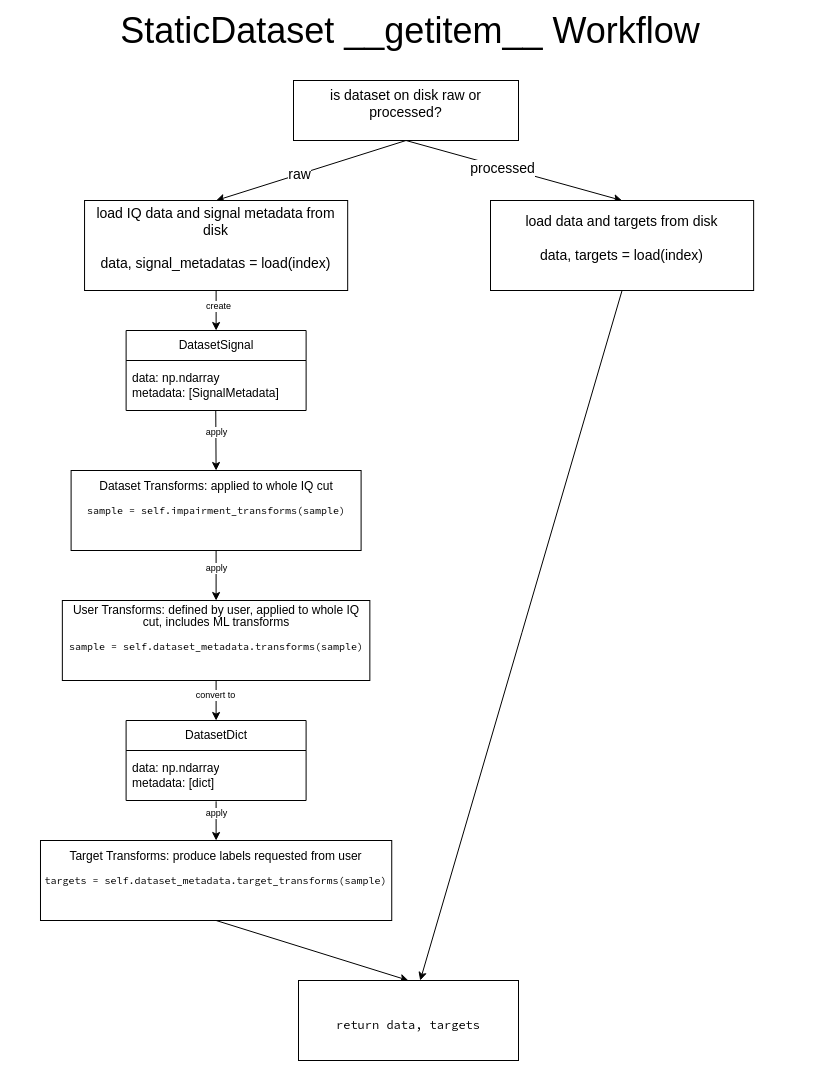

The diagram above was exported from draw.io. Its source (the exported page's mxGraphModel, read from the mxfile embedded in the PNG):
<mxGraphModel dx="1249" dy="959" grid="1" gridSize="10" guides="1" tooltips="1" connect="1" arrows="1" fold="1" page="1" pageScale="1" pageWidth="850" pageHeight="1100" background="#ffffff" math="0" shadow="0">
  <root>
    <mxCell id="0" />
    <mxCell id="1" parent="0" />
    <mxCell id="3" value="StaticDataset __getitem__ Workflow" style="text;html=1;strokeColor=none;fillColor=none;align=center;verticalAlign=middle;whiteSpace=wrap;rounded=0;fontSize=36;" vertex="1" parent="1">
      <mxGeometry x="20" y="10" width="820" height="60" as="geometry" />
    </mxCell>
    <mxCell id="4" style="edgeStyle=none;html=1;entryX=0.5;entryY=0;entryDx=0;entryDy=0;fontSize=9;exitX=0.5;exitY=1;exitDx=0;exitDy=0;" edge="1" parent="1" source="5" target="10">
      <mxGeometry relative="1" as="geometry" />
    </mxCell>
    <mxCell id="5" value="&lt;p style=&quot;line-height: 100%; font-size: 12px;&quot;&gt;Target Transforms: produce labels requested from user&lt;/p&gt;&lt;p style=&quot;line-height: 100%; font-size: 12px;&quot;&gt;&lt;span style=&quot;font-size: 10px; background-color: initial; font-family: &amp;quot;Source Code Pro&amp;quot;;&quot;&gt;targets = self.dataset_metadata.target_transforms(sample)&lt;/span&gt;&lt;/p&gt;&lt;p style=&quot;line-height: 100%;&quot;&gt;&lt;/p&gt;&lt;p style=&quot;line-height: 100%;&quot;&gt;&lt;/p&gt;" style="rounded=0;whiteSpace=wrap;html=1;fontSize=36;align=center;verticalAlign=middle;" vertex="1" parent="1">
      <mxGeometry x="59.99000000000001" y="850" width="351.25" height="80" as="geometry" />
    </mxCell>
    <mxCell id="10" value="&lt;p style=&quot;line-height: 100%;&quot;&gt;&lt;span style=&quot;font-size: 12px;&quot;&gt;&lt;font data-font-src=&quot;https://fonts.googleapis.com/css?family=Source+Code+Pro&quot; face=&quot;Source Code Pro&quot;&gt;return data, targets&lt;/font&gt;&lt;/span&gt;&lt;/p&gt;" style="rounded=0;whiteSpace=wrap;html=1;fontSize=36;align=center;verticalAlign=middle;" vertex="1" parent="1">
      <mxGeometry x="318" y="990" width="220" height="80" as="geometry" />
    </mxCell>
    <mxCell id="11" style="edgeStyle=none;html=1;entryX=0.5;entryY=0;entryDx=0;entryDy=0;fontSize=9;exitX=0.5;exitY=1.017;exitDx=0;exitDy=0;exitPerimeter=0;" edge="1" parent="1" source="14" target="5">
      <mxGeometry relative="1" as="geometry">
        <mxPoint x="271.22" y="870" as="sourcePoint" />
      </mxGeometry>
    </mxCell>
    <mxCell id="12" value="apply" style="edgeLabel;html=1;align=center;verticalAlign=middle;resizable=0;points=[];fontSize=9;" vertex="1" connectable="0" parent="11">
      <mxGeometry x="-0.4173" relative="1" as="geometry">
        <mxPoint as="offset" />
      </mxGeometry>
    </mxCell>
    <mxCell id="13" value="DatasetDict" style="swimlane;fontStyle=0;childLayout=stackLayout;horizontal=1;startSize=30;horizontalStack=0;resizeParent=1;resizeParentMax=0;resizeLast=0;collapsible=1;marginBottom=0;whiteSpace=wrap;html=1;fontSize=12;" vertex="1" parent="1">
      <mxGeometry x="145.60000000000002" y="730" width="180" height="80" as="geometry" />
    </mxCell>
    <mxCell id="14" value="data: np.ndarray&lt;br&gt;metadata: [dict]" style="text;strokeColor=none;fillColor=none;align=left;verticalAlign=middle;spacingLeft=4;spacingRight=4;overflow=hidden;points=[[0,0.5],[1,0.5]];portConstraint=eastwest;rotatable=0;whiteSpace=wrap;html=1;fontSize=12;" vertex="1" parent="13">
      <mxGeometry y="30" width="180" height="50" as="geometry" />
    </mxCell>
    <mxCell id="15" style="edgeStyle=none;html=1;fontSize=9;exitX=0.5;exitY=1;exitDx=0;exitDy=0;" edge="1" parent="1" source="38" target="24">
      <mxGeometry relative="1" as="geometry">
        <mxPoint x="239.18" y="400" as="sourcePoint" />
        <mxPoint x="224.18" y="350" as="targetPoint" />
      </mxGeometry>
    </mxCell>
    <mxCell id="16" value="create" style="edgeLabel;html=1;align=center;verticalAlign=middle;resizable=0;points=[];fontSize=9;" vertex="1" connectable="0" parent="15">
      <mxGeometry x="-0.2149" y="2" relative="1" as="geometry">
        <mxPoint as="offset" />
      </mxGeometry>
    </mxCell>
    <mxCell id="19" style="edgeStyle=none;html=1;fontSize=9;exitX=0.5;exitY=1;exitDx=0;exitDy=0;entryX=0.5;entryY=0;entryDx=0;entryDy=0;" edge="1" parent="1" source="21" target="13">
      <mxGeometry relative="1" as="geometry">
        <mxPoint x="481.23" y="860" as="sourcePoint" />
        <mxPoint x="194.18" y="750" as="targetPoint" />
      </mxGeometry>
    </mxCell>
    <mxCell id="20" value="convert to" style="edgeLabel;html=1;align=center;verticalAlign=middle;resizable=0;points=[];fontSize=9;" vertex="1" connectable="0" parent="19">
      <mxGeometry x="-0.2842" y="-1" relative="1" as="geometry">
        <mxPoint as="offset" />
      </mxGeometry>
    </mxCell>
    <mxCell id="21" value="&lt;p style=&quot;line-height: 100%; font-size: 12px;&quot;&gt;User Transforms: defined by user, applied to whole IQ cut, includes ML transforms&lt;/p&gt;&lt;p style=&quot;line-height: 100%; font-size: 12px;&quot;&gt;&lt;span style=&quot;font-size: 10px; font-family: &amp;quot;Source Code Pro&amp;quot;; background-color: initial;&quot;&gt;sample = self.dataset_metadata.transforms(sample)&lt;/span&gt;&lt;/p&gt;&lt;p style=&quot;line-height: 100%;&quot;&gt;&lt;/p&gt;" style="rounded=0;whiteSpace=wrap;html=1;fontSize=36;align=center;verticalAlign=middle;" vertex="1" parent="1">
      <mxGeometry x="81.85000000000001" y="610" width="307.5" height="80" as="geometry" />
    </mxCell>
    <mxCell id="22" style="edgeStyle=none;html=1;fontSize=9;exitX=0.498;exitY=1;exitDx=0;exitDy=0;entryX=0.5;entryY=0;entryDx=0;entryDy=0;exitPerimeter=0;" edge="1" parent="1" source="25" target="34">
      <mxGeometry relative="1" as="geometry">
        <mxPoint x="384.79" y="535" as="targetPoint" />
        <mxPoint x="325.29" y="519.9000000000001" as="sourcePoint" />
      </mxGeometry>
    </mxCell>
    <mxCell id="23" value="apply" style="edgeLabel;html=1;align=center;verticalAlign=middle;resizable=0;points=[];fontSize=9;" vertex="1" connectable="0" parent="22">
      <mxGeometry x="-0.3046" relative="1" as="geometry">
        <mxPoint as="offset" />
      </mxGeometry>
    </mxCell>
    <mxCell id="24" value="DatasetSignal" style="swimlane;fontStyle=0;childLayout=stackLayout;horizontal=1;startSize=30;horizontalStack=0;resizeParent=1;resizeParentMax=0;resizeLast=0;collapsible=1;marginBottom=0;whiteSpace=wrap;html=1;fontSize=12;" vertex="1" parent="1">
      <mxGeometry x="145.61" y="340" width="180" height="80" as="geometry" />
    </mxCell>
    <mxCell id="25" value="data: np.ndarray&lt;br&gt;metadata: [SignalMetadata]" style="text;strokeColor=none;fillColor=none;align=left;verticalAlign=middle;spacingLeft=4;spacingRight=4;overflow=hidden;points=[[0,0.5],[1,0.5]];portConstraint=eastwest;rotatable=0;whiteSpace=wrap;html=1;fontSize=12;" vertex="1" parent="24">
      <mxGeometry y="30" width="180" height="50" as="geometry" />
    </mxCell>
    <mxCell id="34" value="&lt;p style=&quot;line-height: 100%; font-size: 12px;&quot;&gt;Dataset Transforms: applied to whole IQ cut&lt;/p&gt;&lt;p style=&quot;line-height: 100%; font-size: 12px;&quot;&gt;&lt;span style=&quot;font-size: 10px; font-family: &amp;quot;Source Code Pro&amp;quot;; background-color: initial;&quot;&gt;sample = self.impairment_transforms(sample)&lt;/span&gt;&lt;/p&gt;&lt;p style=&quot;line-height: 100%;&quot;&gt;&lt;/p&gt;&lt;p style=&quot;line-height: 100%;&quot;&gt;&lt;/p&gt;" style="rounded=0;whiteSpace=wrap;html=1;fontSize=36;align=center;verticalAlign=middle;" vertex="1" parent="1">
      <mxGeometry x="90.6" y="480" width="290" height="80" as="geometry" />
    </mxCell>
    <mxCell id="35" style="edgeStyle=none;html=1;fontSize=9;exitX=0.5;exitY=1;exitDx=0;exitDy=0;entryX=0.5;entryY=0;entryDx=0;entryDy=0;" edge="1" parent="1" source="34" target="21">
      <mxGeometry relative="1" as="geometry">
        <mxPoint x="414.8" y="560" as="targetPoint" />
        <mxPoint x="339.61999999999995" y="559.45" as="sourcePoint" />
      </mxGeometry>
    </mxCell>
    <mxCell id="36" value="apply" style="edgeLabel;html=1;align=center;verticalAlign=middle;resizable=0;points=[];fontSize=9;" vertex="1" connectable="0" parent="35">
      <mxGeometry x="-0.3046" relative="1" as="geometry">
        <mxPoint as="offset" />
      </mxGeometry>
    </mxCell>
    <mxCell id="41" style="edgeStyle=none;html=1;exitX=0.5;exitY=1;exitDx=0;exitDy=0;entryX=0.5;entryY=0;entryDx=0;entryDy=0;fontSize=14;" edge="1" parent="1" source="37" target="38">
      <mxGeometry relative="1" as="geometry" />
    </mxCell>
    <mxCell id="42" value="raw" style="edgeLabel;html=1;align=center;verticalAlign=middle;resizable=0;points=[];fontSize=14;" vertex="1" connectable="0" parent="41">
      <mxGeometry x="0.1298" y="-1" relative="1" as="geometry">
        <mxPoint x="1" as="offset" />
      </mxGeometry>
    </mxCell>
    <mxCell id="43" style="edgeStyle=none;html=1;exitX=0.5;exitY=1;exitDx=0;exitDy=0;entryX=0.5;entryY=0;entryDx=0;entryDy=0;fontSize=14;" edge="1" parent="1" source="37" target="39">
      <mxGeometry relative="1" as="geometry" />
    </mxCell>
    <mxCell id="44" value="processed" style="edgeLabel;html=1;align=center;verticalAlign=middle;resizable=0;points=[];fontSize=14;" vertex="1" connectable="0" parent="43">
      <mxGeometry x="-0.1087" y="-1" relative="1" as="geometry">
        <mxPoint as="offset" />
      </mxGeometry>
    </mxCell>
    <mxCell id="37" value="&lt;font style=&quot;font-size: 14px;&quot;&gt;is dataset on disk raw or processed?&lt;/font&gt;&lt;p style=&quot;line-height: 100%; font-size: 14px;&quot;&gt;&lt;/p&gt;&lt;p style=&quot;line-height: 100%; font-size: 14px;&quot;&gt;&lt;/p&gt;&lt;p style=&quot;line-height: 100%; font-size: 14px;&quot;&gt;&lt;/p&gt;&lt;p style=&quot;line-height: 100%; font-size: 14px;&quot;&gt;&lt;/p&gt;" style="rounded=0;whiteSpace=wrap;html=1;fontSize=14;align=center;verticalAlign=middle;" vertex="1" parent="1">
      <mxGeometry x="313" y="90" width="225" height="60" as="geometry" />
    </mxCell>
    <mxCell id="38" value="&lt;font style=&quot;font-size: 14px;&quot;&gt;load IQ data and signal metadata from disk&lt;br&gt;&lt;br&gt;data, signal_metadatas = load(index)&lt;br&gt;&lt;/font&gt;&lt;p style=&quot;line-height: 100%; font-size: 14px;&quot;&gt;&lt;/p&gt;&lt;p style=&quot;line-height: 100%; font-size: 14px;&quot;&gt;&lt;/p&gt;&lt;p style=&quot;line-height: 100%; font-size: 14px;&quot;&gt;&lt;/p&gt;&lt;p style=&quot;line-height: 100%; font-size: 14px;&quot;&gt;&lt;/p&gt;" style="rounded=0;whiteSpace=wrap;html=1;fontSize=14;align=center;verticalAlign=middle;" vertex="1" parent="1">
      <mxGeometry x="104.05000000000001" y="210" width="263.13" height="90" as="geometry" />
    </mxCell>
    <mxCell id="40" style="edgeStyle=none;html=1;exitX=0.5;exitY=1;exitDx=0;exitDy=0;fontSize=14;" edge="1" parent="1" source="39" target="10">
      <mxGeometry relative="1" as="geometry">
        <mxPoint x="510" y="690" as="targetPoint" />
      </mxGeometry>
    </mxCell>
    <mxCell id="39" value="&lt;font style=&quot;font-size: 14px;&quot;&gt;load data and targets from disk&lt;br&gt;&lt;br&gt;data, targets = load(index)&lt;br&gt;&lt;/font&gt;&lt;p style=&quot;line-height: 100%; font-size: 14px;&quot;&gt;&lt;/p&gt;&lt;p style=&quot;line-height: 100%; font-size: 14px;&quot;&gt;&lt;/p&gt;&lt;p style=&quot;line-height: 100%; font-size: 14px;&quot;&gt;&lt;/p&gt;&lt;p style=&quot;line-height: 100%; font-size: 14px;&quot;&gt;&lt;/p&gt;" style="rounded=0;whiteSpace=wrap;html=1;fontSize=14;align=center;verticalAlign=middle;" vertex="1" parent="1">
      <mxGeometry x="510" y="210" width="263.13" height="90" as="geometry" />
    </mxCell>
  </root>
</mxGraphModel>